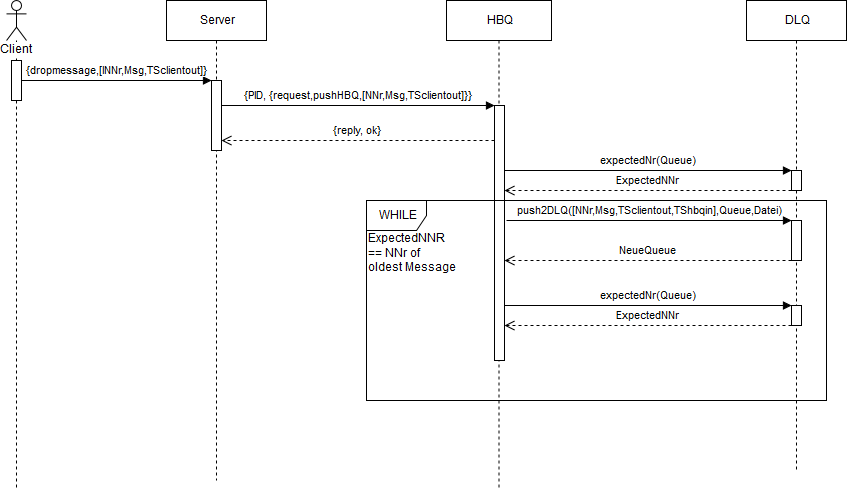

The diagram above was exported from draw.io. Its source (the exported page's mxGraphModel, read from the mxfile embedded in the PNG):
<mxGraphModel dx="876" dy="1252" grid="1" gridSize="10" guides="1" tooltips="1" connect="1" arrows="1" fold="1" page="0" pageScale="1" pageWidth="1169" pageHeight="826" background="#ffffff" math="0" shadow="0">
  <root>
    <mxCell id="0" style=";html=1;" />
    <mxCell id="1" style=";html=1;" parent="0" />
    <mxCell id="41" value="Client&lt;br&gt;" style="shape=umlLifeline;participant=umlActor;perimeter=lifelinePerimeter;whiteSpace=wrap;html=1;container=1;collapsible=0;recursiveResize=0;verticalAlign=top;spacingTop=36;labelBackgroundColor=#ffffff;outlineConnect=0;" parent="1" vertex="1">
      <mxGeometry x="50" y="-410" width="20" height="490" as="geometry" />
    </mxCell>
    <mxCell id="46" value="" style="html=1;points=[];perimeter=orthogonalPerimeter;" parent="41" vertex="1">
      <mxGeometry x="5" y="60" width="10" height="40" as="geometry" />
    </mxCell>
    <mxCell id="44" value="Server" style="shape=umlLifeline;perimeter=lifelinePerimeter;whiteSpace=wrap;html=1;container=1;collapsible=0;recursiveResize=0;outlineConnect=0;" parent="1" vertex="1">
      <mxGeometry x="210" y="-410" width="100" height="480" as="geometry" />
    </mxCell>
    <mxCell id="47" value="" style="html=1;points=[];perimeter=orthogonalPerimeter;" parent="44" vertex="1">
      <mxGeometry x="45" y="80" width="10" height="70" as="geometry" />
    </mxCell>
    <mxCell id="49" value="{&lt;span&gt;dropmessage,[INNr,Msg,TSclientout]&lt;/span&gt;}" style="html=1;verticalAlign=bottom;endArrow=block;entryX=0;entryY=0;entryPerimeter=0;" parent="1" source="46" target="47" edge="1">
      <mxGeometry width="80" relative="1" as="geometry">
        <mxPoint x="70" y="-330" as="sourcePoint" />
        <mxPoint x="140" y="-330" as="targetPoint" />
      </mxGeometry>
    </mxCell>
    <mxCell id="56" value="DLQ" style="shape=umlLifeline;perimeter=lifelinePerimeter;whiteSpace=wrap;html=1;container=1;collapsible=0;recursiveResize=0;outlineConnect=0;" parent="1" vertex="1">
      <mxGeometry x="790" y="-410" width="100" height="470" as="geometry" />
    </mxCell>
    <mxCell id="72" value="" style="html=1;points=[];perimeter=orthogonalPerimeter;" parent="56" vertex="1">
      <mxGeometry x="45" y="170" width="10" height="20" as="geometry" />
    </mxCell>
    <mxCell id="88" value="" style="html=1;points=[];perimeter=orthogonalPerimeter;" vertex="1" parent="56">
      <mxGeometry x="45" y="220" width="10" height="40" as="geometry" />
    </mxCell>
    <mxCell id="83" value="" style="html=1;points=[];perimeter=orthogonalPerimeter;" vertex="1" parent="56">
      <mxGeometry x="45" y="305" width="10" height="20" as="geometry" />
    </mxCell>
    <mxCell id="61" value="&lt;span&gt;{PID, {request,pushHBQ,[NNr,Msg,TSclientout]}}&lt;/span&gt;" style="html=1;verticalAlign=bottom;endArrow=block;entryX=0;entryY=0;entryPerimeter=0;" parent="1" source="47" target="60" edge="1">
      <mxGeometry width="80" relative="1" as="geometry">
        <mxPoint x="250" y="-240" as="sourcePoint" />
        <mxPoint x="320" y="-240" as="targetPoint" />
      </mxGeometry>
    </mxCell>
    <mxCell id="55" value="HBQ" style="shape=umlLifeline;perimeter=lifelinePerimeter;whiteSpace=wrap;html=1;container=1;collapsible=0;recursiveResize=0;outlineConnect=0;" parent="1" vertex="1">
      <mxGeometry x="490" y="-410" width="105" height="490" as="geometry" />
    </mxCell>
    <mxCell id="60" value="" style="html=1;points=[];perimeter=orthogonalPerimeter;" parent="55" vertex="1">
      <mxGeometry x="48" y="105" width="10" height="255" as="geometry" />
    </mxCell>
    <mxCell id="78" value="{reply, ok}" style="html=1;verticalAlign=bottom;endArrow=open;dashed=1;endSize=8;" edge="1" parent="1" source="60" target="47">
      <mxGeometry relative="1" as="geometry">
        <mxPoint x="520" y="-270" as="sourcePoint" />
        <mxPoint x="440" y="-270" as="targetPoint" />
        <Array as="points">
          <mxPoint x="370" y="-270" />
        </Array>
      </mxGeometry>
    </mxCell>
    <mxCell id="80" value="ExpectedNNr" style="html=1;verticalAlign=bottom;endArrow=open;dashed=1;endSize=8;" edge="1" parent="1" source="72" target="60">
      <mxGeometry relative="1" as="geometry">
        <mxPoint x="700" y="-220" as="sourcePoint" />
        <mxPoint x="590" y="-190" as="targetPoint" />
        <Array as="points">
          <mxPoint x="590" y="-220" />
        </Array>
      </mxGeometry>
    </mxCell>
    <mxCell id="81" value="WHILE" style="shape=umlFrame;whiteSpace=wrap;html=1;" vertex="1" parent="1">
      <mxGeometry x="410" y="-210" width="460" height="200" as="geometry" />
    </mxCell>
    <mxCell id="79" value="expectedNr(Queue)" style="html=1;verticalAlign=bottom;endArrow=block;" edge="1" parent="1" source="60" target="72">
      <mxGeometry width="80" relative="1" as="geometry">
        <mxPoint x="610" y="-220" as="sourcePoint" />
        <mxPoint x="630" y="-270" as="targetPoint" />
        <Array as="points">
          <mxPoint x="660" y="-240" />
        </Array>
      </mxGeometry>
    </mxCell>
    <mxCell id="84" value="ExpectedNNr" style="html=1;verticalAlign=bottom;endArrow=open;dashed=1;endSize=8;" edge="1" source="83" parent="1">
      <mxGeometry relative="1" as="geometry">
        <mxPoint x="700" y="-85" as="sourcePoint" />
        <mxPoint x="548" y="-85" as="targetPoint" />
        <Array as="points">
          <mxPoint x="590" y="-85" />
        </Array>
      </mxGeometry>
    </mxCell>
    <mxCell id="85" value="expectedNr(Queue)" style="html=1;verticalAlign=bottom;endArrow=block;" edge="1" target="83" parent="1">
      <mxGeometry width="80" relative="1" as="geometry">
        <mxPoint x="548" y="-105" as="sourcePoint" />
        <mxPoint x="630" y="-135" as="targetPoint" />
        <Array as="points">
          <mxPoint x="660" y="-105" />
        </Array>
      </mxGeometry>
    </mxCell>
    <mxCell id="86" value="ExpectedNNR &lt;br&gt;== NNr of &lt;br&gt;oldest Message" style="text;html=1;resizable=0;points=[];autosize=1;align=left;verticalAlign=top;spacingTop=-4;" vertex="1" parent="1">
      <mxGeometry x="410" y="-180" width="100" height="40" as="geometry" />
    </mxCell>
    <mxCell id="87" value="&lt;span&gt;push2DLQ([NNr,Msg,TSclientout,TShbqin],Queue,Datei)&lt;/span&gt;" style="html=1;verticalAlign=bottom;endArrow=block;" edge="1" parent="1" target="88">
      <mxGeometry width="80" relative="1" as="geometry">
        <mxPoint x="550" y="-190" as="sourcePoint" />
        <mxPoint x="630" y="-190" as="targetPoint" />
      </mxGeometry>
    </mxCell>
    <mxCell id="89" value="NeueQueue" style="html=1;verticalAlign=bottom;endArrow=open;dashed=1;endSize=8;" edge="1" parent="1" source="88" target="60">
      <mxGeometry relative="1" as="geometry">
        <mxPoint x="730" y="-150" as="sourcePoint" />
        <mxPoint x="650" y="-150" as="targetPoint" />
        <Array as="points">
          <mxPoint x="580" y="-150" />
        </Array>
      </mxGeometry>
    </mxCell>
  </root>
</mxGraphModel>